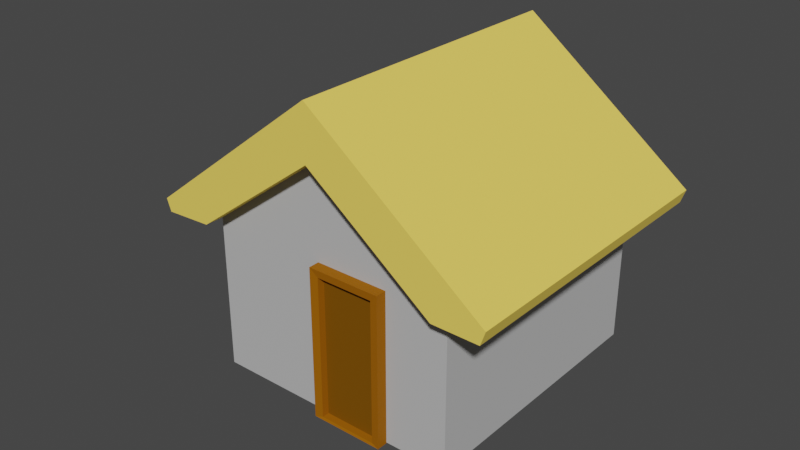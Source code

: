 # Source: low_poly_house_2.blend  (saved by Blender 3.1.7; exported with 4.5.12 LTS)
import bpy
from mathutils import Matrix  # noqa: F401  (used for matrix-valued properties, if any)

bpy.ops.wm.read_factory_settings(use_empty=True)
scene = bpy.context.scene
scene.name = 'Scene'

# ---- collections
col_collection = bpy.data.collections.new('Collection'); scene.collection.children.link(col_collection)

# ---- materials (node trees are filled in below, after node groups)
mat_lime_rendering = bpy.data.materials.new('lime_rendering')
mat_lime_rendering.use_transparent_shadow = False
mat_thatch = bpy.data.materials.new('thatch')
mat_thatch.use_transparent_shadow = False
mat_wood = bpy.data.materials.new('wood')
mat_wood.use_transparent_shadow = False
mat_dark_wood = bpy.data.materials.new('dark_wood')
mat_dark_wood.use_transparent_shadow = False

# ---- material node trees
mat_lime_rendering.use_nodes = True; mat_lime_rendering.node_tree.nodes.clear()
_N = mat_lime_rendering.node_tree.nodes; _L = mat_lime_rendering.node_tree.links
n0 = _N.new('ShaderNodeBsdfPrincipled'); n0.name = 'Principled BSDF'; n0.location = (10, 300)
n0.distribution = 'GGX'
n0.subsurface_method = 'RANDOM_WALK_SKIN'
n0.inputs[0].default_value = (0.4929, 0.4929, 0.4929, 1.0)
n0.inputs[2].default_value = 1.0
n0.inputs[3].default_value = 1.45
n0.inputs[13].default_value = 0.05
n0.inputs[27].default_value = (0.0, 0.0, 0.0, 1.0)
n0.inputs[28].default_value = 1.0
n1 = _N.new('ShaderNodeOutputMaterial'); n1.name = 'Material Output'; n1.location = (300, 300)
_L.new(n0.outputs[0], n1.inputs[0])
n1.is_active_output = True
mat_thatch.use_nodes = True; mat_thatch.node_tree.nodes.clear()
_N = mat_thatch.node_tree.nodes; _L = mat_thatch.node_tree.links
n0 = _N.new('ShaderNodeBsdfPrincipled'); n0.name = 'Principled BSDF'; n0.location = (10, 300)
n0.distribution = 'GGX'
n0.subsurface_method = 'RANDOM_WALK_SKIN'
n0.inputs[0].default_value = (1.0, 0.7225, 0.1221, 1.0)
n0.inputs[2].default_value = 1.0
n0.inputs[3].default_value = 1.45
n0.inputs[13].default_value = 0.1
n0.inputs[27].default_value = (0.0, 0.0, 0.0, 1.0)
n0.inputs[28].default_value = 1.0
n1 = _N.new('ShaderNodeOutputMaterial'); n1.name = 'Material Output'; n1.location = (300, 300)
_L.new(n0.outputs[0], n1.inputs[0])
n1.is_active_output = True
mat_wood.use_nodes = True; mat_wood.node_tree.nodes.clear()
_N = mat_wood.node_tree.nodes; _L = mat_wood.node_tree.links
n0 = _N.new('ShaderNodeBsdfPrincipled'); n0.name = 'Principled BSDF'; n0.location = (10, 300)
n0.distribution = 'GGX'
n0.subsurface_method = 'RANDOM_WALK_SKIN'
n0.inputs[0].default_value = (0.3429, 0.1152, 0.002905, 1.0)
n0.inputs[3].default_value = 1.45
n0.inputs[13].default_value = 0.05
n0.inputs[27].default_value = (0.0, 0.0, 0.0, 1.0)
n0.inputs[28].default_value = 1.0
n1 = _N.new('ShaderNodeOutputMaterial'); n1.name = 'Material Output'; n1.location = (300, 300)
_L.new(n0.outputs[0], n1.inputs[0])
n1.is_active_output = True
mat_dark_wood.use_nodes = True; mat_dark_wood.node_tree.nodes.clear()
_N = mat_dark_wood.node_tree.nodes; _L = mat_dark_wood.node_tree.links
n0 = _N.new('ShaderNodeBsdfPrincipled'); n0.name = 'Principled BSDF'; n0.location = (10, 300)
n0.distribution = 'GGX'
n0.subsurface_method = 'RANDOM_WALK_SKIN'
n0.inputs[0].default_value = (0.1929, 0.07691, 0.002121, 1.0)
n0.inputs[3].default_value = 1.45
n0.inputs[13].default_value = 0.05
n0.inputs[27].default_value = (0.0, 0.0, 0.0, 1.0)
n0.inputs[28].default_value = 1.0
n1 = _N.new('ShaderNodeOutputMaterial'); n1.name = 'Material Output'; n1.location = (300, 300)
_L.new(n0.outputs[0], n1.inputs[0])
n1.is_active_output = True

# ---- world
world_world = bpy.data.worlds.new('World'); scene.world = world_world
world_world.use_nodes = True; world_world.node_tree.nodes.clear()
_N = world_world.node_tree.nodes; _L = world_world.node_tree.links
n0 = _N.new('ShaderNodeOutputWorld'); n0.name = 'World Output'; n0.location = (300, 300)
n1 = _N.new('ShaderNodeBackground'); n1.name = 'Background'; n1.location = (10, 300)
n1.inputs[0].default_value = (0.05088, 0.05088, 0.05088, 1.0)
_L.new(n1.outputs[0], n0.inputs[0])
n0.is_active_output = True
world_world.color = (0.05088, 0.05088, 0.05088)
world_world.use_sun_shadow = False
world_world.sun_shadow_jitter_overblur = 0.0

# ---- meshes
me_cube_001 = bpy.data.meshes.new('Cube.001')
me_cube_001.from_pydata([(-3.842, -4.164, -1.221), (-3.842, -4.164, 3.487), (-3.842, 4.164, -1.221), (-3.842, 4.164, 3.487), (3.842, -4.164, -1.221), (3.842, -4.164, 3.487), (3.842, 4.164, -1.221), (3.842, 4.164, 3.487), (0.0, 4.164, -1.221), (0.0, 4.164, 7.244), (0.0, -4.164, -1.221), (0.0, -4.164, 7.244)], [], [(0, 1, 3, 2), (8, 9, 7, 6), (6, 7, 5, 4), (10, 11, 1, 0), (8, 6, 4, 10), (2, 8, 10, 0), (4, 5, 11, 10), (2, 3, 9, 8)])
_uv = me_cube_001.uv_layers.new(name='UVMap')
_uv.uv.foreach_set('vector', [0.375, 0.0, 0.625, 0.0, 0.625, 0.25, 0.375, 0.25, 0.375, 0.375, 0.625, 0.375, 0.625, 0.5, 0.375, 0.5, 0.375, 0.5, 0.625, 0.5, 0.625, 0.75, 0.375, 0.75, 0.375, 0.875, 0.625, 0.875, 0.625, 1.0, 0.375, 1.0, 0.25, 0.5, 0.375, 0.5, 0.375, 0.75, 0.25, 0.75, 0.125, 0.5, 0.25, 0.5, 0.25, 0.75, 0.125, 0.75, 0.375, 0.75, 0.625, 0.75, 0.625, 0.875, 0.375, 0.875, 0.375, 0.25, 0.625, 0.25, 0.625, 0.375, 0.375, 0.375])
me_cube_001.materials.append(mat_lime_rendering)
me_cube_001.use_remesh_fix_poles = True
me_cube_001.use_remesh_preserve_attributes = False
me_cube_001.update()
me_cube_005 = bpy.data.meshes.new('Cube.005')
me_cube_005.from_pydata([(-3.807, -4.777, 2.488), (-3.807, 4.642, 2.488), (3.792, -4.777, 2.448), (3.792, 4.642, 2.448), (0.0, 4.642, 5.303), (0.0, 4.642, 6.935), (0.0, -4.777, 5.303), (0.0, -4.777, 6.935), (-5.381, -4.777, 2.789), (-5.246, -4.777, 2.42), (-5.246, 4.642, 2.42), (-5.381, 4.642, 2.789), (5.192, -4.777, 2.435), (5.335, -4.777, 2.851), (5.335, 4.642, 2.851), (5.192, 4.642, 2.435)], [], [(5, 11, 8, 7), (2, 12, 13, 7, 6), (0, 9, 10, 1), (4, 3, 2, 6), (1, 10, 11, 5, 4), (3, 15, 12, 2), (1, 4, 6, 0), (4, 5, 14, 15, 3), (8, 11, 10, 9), (6, 7, 8, 9, 0), (14, 13, 12, 15), (14, 5, 7, 13)])
_uv = me_cube_005.uv_layers.new(name='UVMap')
_uv.uv.foreach_set('vector', [0.75, 0.5, 0.864, 0.5, 0.864, 0.75, 0.75, 0.75, 0.375, 0.75, 0.542, 0.75, 0.625, 0.7617, 0.625, 0.875, 0.375, 0.875, 0.375, 0.0, 0.5467, 0.0, 0.5467, 0.25, 0.375, 0.25, 0.25, 0.5, 0.375, 0.5, 0.375, 0.75, 0.25, 0.75, 0.375, 0.25, 0.5467, 0.25, 0.625, 0.261, 0.625, 0.375, 0.375, 0.375, 0.375, 0.5, 0.542, 0.5, 0.542, 0.75, 0.375, 0.75, 0.125, 0.5, 0.25, 0.5, 0.25, 0.75, 0.125, 0.75, 0.375, 0.375, 0.625, 0.375, 0.625, 0.4883, 0.542, 0.5, 0.375, 0.5, 0.625, 0.0, 0.625, 0.25, 0.5467, 0.25, 0.5467, 0.0, 0.375, 0.875, 0.625, 0.875, 0.625, 0.989, 0.5467, 1.0, 0.375, 1.0, 0.6367, 0.5, 0.6367, 0.75, 0.542, 0.75, 0.542, 0.5, 0.6367, 0.5, 0.75, 0.5, 0.75, 0.75, 0.6367, 0.75])
me_cube_005.materials.append(mat_thatch)
me_cube_005.use_remesh_fix_poles = True
me_cube_005.use_remesh_preserve_attributes = False
me_cube_005.update()
me_cube_006 = bpy.data.meshes.new('Cube.006')
me_cube_006.from_pydata([(-0.2936, 0.2894, -1.042), (-0.2936, 0.2894, 1.01), (-0.2936, 0.474, -1.042), (-0.2936, 0.474, 1.01), (0.7018, 0.2894, -1.042), (0.7018, 0.2894, 1.01), (0.7018, 0.474, -1.042), (0.7018, 0.474, 1.01), (-0.1806, 0.3014, -1.01), (-0.1806, 0.3014, 0.9086), (0.6, 0.3014, 0.9086), (0.6, 0.3014, -1.01), (-0.1806, 0.4112, -1.01), (-0.1806, 0.4112, 0.9086), (0.6, 0.4112, 0.9086), (0.6, 0.4112, -1.01)], [], [(0, 1, 3, 2), (6, 7, 5, 4), (0, 4, 11, 8), (2, 6, 4, 0), (7, 3, 1, 5), (10, 9, 13, 14), (5, 1, 9, 10), (4, 5, 10, 11), (1, 0, 8, 9), (11, 10, 14, 15), (8, 11, 15, 12), (9, 8, 12, 13)])
_uv = me_cube_006.uv_layers.new(name='UVMap')
_uv.uv.foreach_set('vector', [0.375, 0.0, 0.625, 0.0, 0.625, 0.25, 0.375, 0.25, 0.375, 0.5, 0.625, 0.5, 0.625, 0.75, 0.375, 0.75, 0.125, 0.75, 0.375, 0.75, 0.375, 0.75, 0.125, 0.75, 0.125, 0.5, 0.375, 0.5, 0.375, 0.75, 0.125, 0.75, 0.625, 0.5, 0.875, 0.5, 0.875, 0.75, 0.625, 0.75, 0.625, 0.75, 0.875, 0.75, 0.875, 0.75, 0.625, 0.75, 0.625, 0.75, 0.875, 0.75, 0.875, 0.75, 0.625, 0.75, 0.375, 0.75, 0.625, 0.75, 0.625, 0.75, 0.375, 0.75, 0.625, 0.0, 0.375, 0.0, 0.375, 0.0, 0.625, 0.0, 0.375, 0.75, 0.625, 0.75, 0.625, 0.75, 0.375, 0.75, 0.125, 0.75, 0.375, 0.75, 0.375, 0.75, 0.125, 0.75, 0.625, 0.0, 0.375, 0.0, 0.375, 0.0, 0.625, 0.0])
me_cube_006.materials.append(mat_wood)
me_cube_006.use_remesh_fix_poles = True
me_cube_006.use_remesh_preserve_attributes = False
me_cube_006.update()
me_cube_007 = bpy.data.meshes.new('Cube.007')
me_cube_007.from_pydata([(-0.1806, 0.4112, -1.01), (-0.1806, 0.4112, 0.9086), (0.6, 0.4112, 0.9086), (0.6, 0.4112, -1.01)], [], [(3, 2, 1, 0)])
_uv = me_cube_007.uv_layers.new(name='UVMap')
_uv.uv.foreach_set('vector', [0.375, 0.75, 0.625, 0.75, 0.625, 1.0, 0.375, 1.0])
me_cube_007.materials.append(mat_dark_wood)
me_cube_007.use_remesh_fix_poles = True
me_cube_007.use_remesh_preserve_attributes = False
me_cube_007.update()
me_empty = bpy.data.meshes.new('empty')
me_empty.from_pydata([], [], [])
_uv = me_empty.uv_layers.new(name='UVMap')
_uv.uv.foreach_set('vector', [])
me_empty.use_remesh_fix_poles = True
me_empty.use_remesh_preserve_attributes = False
me_empty.update()

# ---- objects
ob_walls = bpy.data.objects.new('walls', me_cube_001)
ob_roof = bpy.data.objects.new('roof', me_cube_005)
ob_door_frame = bpy.data.objects.new('door_frame', me_cube_006)
ob_door = bpy.data.objects.new('door', me_cube_007)
ob_low_poly_house_2 = bpy.data.objects.new('low_poly_house_2', me_empty)

# ---- transforms, parenting, visibility, modifiers, constraints
ob_walls.parent = ob_low_poly_house_2
ob_walls.matrix_parent_inverse = Matrix(((1.0, -0.0, 0.0, 0.5422), (-0.0, 1.0, -0.0, 3.242), (0.0, -0.0, 1.0, -0.319), (-0.0, 0.0, -0.0, 1.0)))
ob_walls.location = (0.03691, -0.03321, 0.5588)
ob_walls.scale = (0.4471, 0.4471, 0.4471)
ob_roof.parent = ob_low_poly_house_2
ob_roof.matrix_parent_inverse = Matrix(((1.0, -0.0, 0.0, 0.5422), (-0.0, 1.0, -0.0, 3.242), (0.0, -0.0, 1.0, -0.319), (-0.0, 0.0, -0.0, 1.0)))
ob_roof.location = (0.04174, -0.03321, 1.01)
ob_roof.scale = (0.4471, 0.4471, 0.4471)
ob_door_frame.parent = ob_low_poly_house_2
ob_door_frame.matrix_parent_inverse = Matrix(((1.0, -0.0, 0.0, 0.5422), (-0.0, 1.0, -0.0, 3.242), (0.0, -0.0, 1.0, -0.319), (-0.0, 0.0, -0.0, 1.0)))
ob_door_frame.location = (0.2033, -2.332, 1.042)
ob_door.parent = ob_low_poly_house_2
ob_door.matrix_parent_inverse = Matrix(((1.0, -0.0, 0.0, 0.5422), (-0.0, 1.0, -0.0, 3.242), (0.0, -0.0, 1.0, -0.319), (-0.0, 0.0, -0.0, 1.0)))
ob_door.location = (0.2033, -2.343, 1.042)
ob_low_poly_house_2.location = (-0.5422, -3.242, 0.319)

# ---- collection membership
col_collection.objects.link(ob_walls)
col_collection.objects.link(ob_roof)
col_collection.objects.link(ob_door_frame)
col_collection.objects.link(ob_door)
col_collection.objects.link(ob_low_poly_house_2)

# ---- scene / render settings (as saved in the file)
scene.frame_start = 1; scene.frame_end = 250; scene.frame_set(1)
scene.render.engine = 'BLENDER_EEVEE_NEXT'
scene.cycles.sampling_pattern = 'TABULATED_SOBOL'
scene.cycles.use_light_tree = False
scene.view_settings.view_transform = 'Filmic'
bpy.context.view_layer.update()

# ---- added for rendering (the .blend has no active camera and no usable light): camera, sun
cam_auto = bpy.data.cameras.new('AutoCamera')
cam_auto.lens = 50.0
cam_auto.sensor_width = 36.0
cam_auto.clip_end = 1000.0
ob_auto_camera = bpy.data.objects.new('AutoCamera', cam_auto)
scene.collection.objects.link(ob_auto_camera)
ob_auto_camera.location = (7.64796, -9.73961, 8.14845)
ob_auto_camera.rotation_euler = (1.09748, -7.21219e-08, 0.694738)
scene.camera = ob_auto_camera
light_auto_sun = bpy.data.lights.new('AutoSun', 'SUN')
light_auto_sun.energy = 3.0
light_auto_sun.angle = 0.0523599
ob_auto_sun = bpy.data.objects.new('AutoSun', light_auto_sun)
scene.collection.objects.link(ob_auto_sun)
ob_auto_sun.rotation_euler = (0.872665, 0.174533, 0.523599)
bpy.context.view_layer.update()
